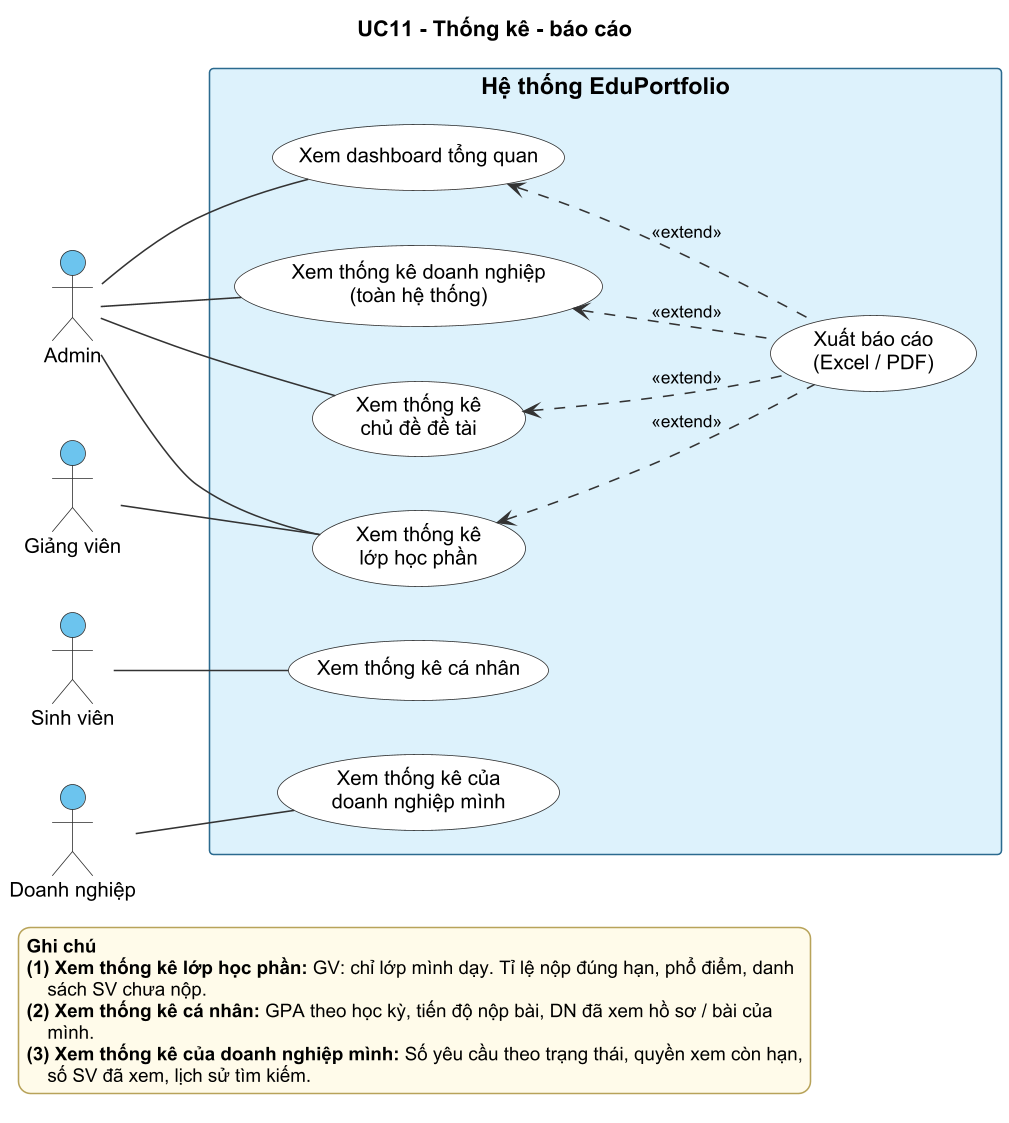

The diagram above was rendered by PlantUML. Its source (embedded in the PNG):
@startuml 11_thong_ke
!include style.iuml
title UC11 - Thống kê - báo cáo
left to right direction

actor "Admin" as AD
actor "Giảng viên" as GV

actor "Sinh viên" as SV

actor "Doanh nghiệp" as DN

rectangle "Hệ thống EduPortfolio" {
  usecase "Xem dashboard tổng quan" as DASH
  usecase "Xem thống kê doanh nghiệp\n(toàn hệ thống)" as TKDN
  usecase "Xem thống kê\nchủ đề đề tài" as CHUDE
  usecase "Xem thống kê\nlớp học phần" as LHP
  usecase "Xuất báo cáo\n(Excel / PDF)" as XUAT
  usecase "Xem thống kê cá nhân" as CANHAN
  usecase "Xem thống kê của\ndoanh nghiệp mình" as DNMINH
}

AD -- DASH
AD -- TKDN
AD -- CHUDE
AD -- LHP
GV -- LHP
SV -- CANHAN
DN -- DNMINH

DASH <.. XUAT : <<extend>>
TKDN <.. XUAT : <<extend>>
CHUDE <.. XUAT : <<extend>>
LHP <.. XUAT : <<extend>>

legend bottom left
  <b>Ghi chú</b>
  <b>(1) Xem thống kê lớp học phần:</b> GV: chỉ lớp mình dạy. Tỉ lệ nộp đúng hạn, phổ điểm, danh
      sách SV chưa nộp.
  <b>(2) Xem thống kê cá nhân:</b> GPA theo học kỳ, tiến độ nộp bài, DN đã xem hồ sơ / bài của
      mình.
  <b>(3) Xem thống kê của doanh nghiệp mình:</b> Số yêu cầu theo trạng thái, quyền xem còn hạn,
      số SV đã xem, lịch sử tìm kiếm.
endlegend
@enduml